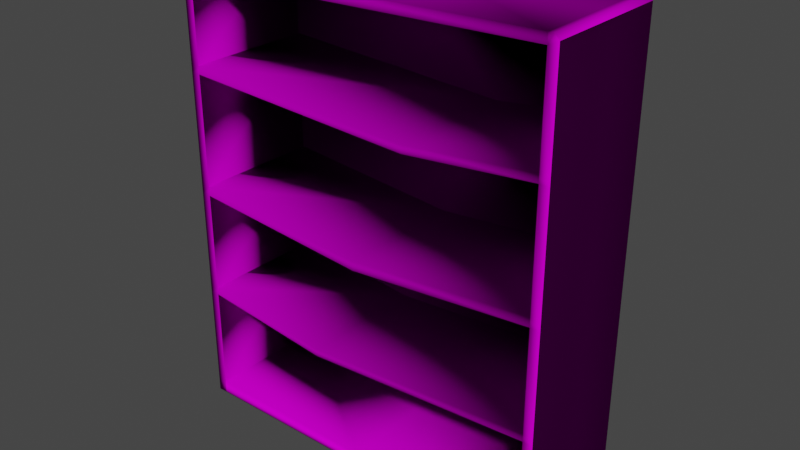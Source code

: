 # Source: Kast.blend  (saved by Blender 2.90.8; exported with 4.5.12 LTS)
import bpy
from mathutils import Matrix  # noqa: F401  (used for matrix-valued properties, if any)

bpy.ops.wm.read_factory_settings(use_empty=True)
scene = bpy.context.scene
scene.name = 'Scene'

# ---- collections
col_collection = bpy.data.collections.new('Collection'); scene.collection.children.link(col_collection)

# ---- images (referenced by path relative to the original .blend; pixels are not part of the script)
import os
ASSET_DIR = os.environ.get("B2B_ASSET_DIR", "")  # directory of the original .blend (textures are referenced by path, not embedded)
HERE = os.path.dirname(os.path.abspath(__file__))  # packed textures are extracted next to this script under _unpacked/

def load_image(name, relpath, width, height, colorspace="sRGB"):
    """Load a texture the original file referenced (path relative to the .blend, or extracted next to this script)."""
    p = next((c for c in (os.path.join(HERE, relpath), os.path.join(ASSET_DIR, relpath)) if relpath and os.path.exists(c)), "")
    if p:
        img = bpy.data.images.load(p, check_existing=True)
        img.name = name
    else:  # same state as the original file: an image datablock whose file is absent (Cycles renders it pink)
        img = bpy.data.images.new(name, width, height)
        img.source = "FILE"
        img.filepath = "//" + (relpath or name)
    img.colorspace_settings.name = colorspace
    return img
img_albedo_jpg = load_image('albedo.jpg', 'albedo.jpg', 1024, 1024, 'sRGB')
img_ao_jpg = load_image('ao.jpg', 'ao.jpg', 1024, 1024, 'sRGB')
img_normaal_jpg = load_image('normaal.jpg', 'normaal.jpg', 1024, 1024, 'sRGB')

# ---- materials (node trees are filled in below, after node groups)
mat_hout = bpy.data.materials.new('Hout')
mat_hout.use_transparent_shadow = False

# ---- material node trees
mat_hout.use_nodes = True; mat_hout.node_tree.nodes.clear()
_N = mat_hout.node_tree.nodes; _L = mat_hout.node_tree.links
n0 = _N.new('ShaderNodeBsdfPrincipled'); n0.name = 'Principled BSDF'; n0.location = (158, 300)
n0.distribution = 'GGX'
n0.subsurface_method = 'BURLEY'
n0.inputs[3].default_value = 1.45
n0.inputs[13].default_value = 0.0
n0.inputs[27].default_value = (0.0, 0.0, 0.0, 1.0)
n0.inputs[28].default_value = 1.0
n1 = _N.new('ShaderNodeOutputMaterial'); n1.name = 'Material Output'; n1.location = (448, 300)
n2 = _N.new('ShaderNodeTexImage'); n2.name = 'Image Texture'; n2.location = (-280, 275)
n2.image = img_albedo_jpg
n3 = _N.new('ShaderNodeTexImage'); n3.name = 'Image Texture.001'; n3.location = (-562, -20)
n3.image = img_ao_jpg
n4 = _N.new('ShaderNodeTexImage'); n4.name = 'Image Texture.002'; n4.location = (-602, -259)
n4.image = img_normaal_jpg
n5 = _N.new('ShaderNodeNormalMap'); n5.name = 'Normal Map'; n5.location = (-292, -230)
n5.inputs[0].default_value = 1.7
n6 = _N.new('ShaderNodeBump'); n6.name = 'Bump'; n6.location = (-45, -141)
n6.inputs[0].default_value = 0.08667
n6.inputs[1].default_value = 1.0
n6.inputs[2].default_value = 1.0
_L.new(n0.outputs[0], n1.inputs[0])
_L.new(n2.outputs[0], n0.inputs[0])
_L.new(n4.outputs[0], n5.inputs[1])
_L.new(n5.outputs[0], n6.inputs[4])
_L.new(n6.outputs[0], n0.inputs[5])
_L.new(n3.outputs[0], n6.inputs[3])
n1.is_active_output = True

# ---- world
world_world = bpy.data.worlds.new('World'); scene.world = world_world
world_world.use_nodes = True; world_world.node_tree.nodes.clear()
_N = world_world.node_tree.nodes; _L = world_world.node_tree.links
n0 = _N.new('ShaderNodeOutputWorld'); n0.name = 'World Output'; n0.location = (300, 300)
n1 = _N.new('ShaderNodeBackground'); n1.name = 'Background'; n1.location = (10, 300)
n1.inputs[0].default_value = (0.05088, 0.05088, 0.05088, 1.0)
_L.new(n1.outputs[0], n0.inputs[0])
n0.is_active_output = True
world_world.color = (0.05088, 0.05088, 0.05088)
world_world.use_sun_shadow = False
world_world.sun_shadow_jitter_overblur = 0.0

# ---- meshes
me_cube_001 = bpy.data.meshes.new('Cube.001')
me_cube_001.from_pydata([(3.0, 1.0, 0.1), (3.0, 1.0, -0.1), (3.0, -1.0, 0.1), (3.0, -1.0, -0.1), (2.85, 1.0, -0.1), (2.85, -1.0, 0.1), (2.85, 1.0, 0.1), (2.85, -1.0, -0.1), (2.85, 1.0, 7.1), (2.85, -1.0, 7.1), (3.0, -1.0, 6.954), (2.85, -1.0, 6.954), (2.85, 1.0, 6.954), (3.0, 1.0, 6.954), (3.0, 1.0, 5.47), (3.0, 1.0, 5.344), (3.0, -1.0, 5.47), (3.0, -1.0, 5.344), (2.85, 1.0, 5.344), (2.85, 1.0, 5.47), (2.85, -1.0, 5.344), (2.85, -1.0, 5.47), (3.0, 1.0, 3.448), (3.0, 1.0, 3.596), (2.85, -1.0, 3.596), (2.85, -1.0, 3.448), (2.85, 1.0, 3.596), (2.85, 1.0, 3.448), (3.0, -1.0, 3.448), (3.0, -1.0, 3.596), (2.85, -1.0, 1.864), (2.85, -1.0, 1.748), (2.85, 1.0, 1.864), (2.85, 1.0, 1.748), (3.0, 1.0, 1.748), (3.0, 1.0, 1.864), (3.0, -1.0, 1.748), (3.0, -1.0, 1.864), (2.928, 1.0, 7.1), (3.0, 1.0, 7.028), (3.0, -1.0, 7.028), (2.928, -1.0, 7.1), (-3.0, 1.0, 0.1), (-3.0, 1.0, -0.1), (-3.0, -1.0, 0.1), (-3.0, -1.0, -0.1), (-2.85, 1.0, -0.1), (-2.85, -1.0, 0.1), (-2.85, 1.0, 0.1), (-2.85, -1.0, -0.1), (0.0, -1.0, 0.1), (0.0, -1.0, -0.1), (0.0, 1.0, 0.1), (0.0, 1.0, -0.1), (-2.85, 1.0, 7.1), (-2.85, -1.0, 7.1), (-3.0, -1.0, 6.954), (-2.85, -1.0, 6.954), (-2.85, 1.0, 6.954), (-3.0, 1.0, 6.954), (-0.7081, 1.0, 6.982), (-0.7081, -1.0, 6.982), (-0.7081, -1.0, 6.836), (-0.7081, 1.0, 6.836), (-3.0, 1.0, 5.47), (-3.0, 1.0, 5.344), (-3.0, -1.0, 5.47), (-3.0, -1.0, 5.344), (-2.85, 1.0, 5.344), (-2.85, 1.0, 5.47), (-2.85, -1.0, 5.344), (-2.85, -1.0, 5.47), (-3.0, 1.0, 3.448), (-3.0, 1.0, 3.596), (-2.85, -1.0, 3.596), (-2.85, -1.0, 3.448), (-2.85, 1.0, 3.596), (-2.85, 1.0, 3.448), (-3.0, -1.0, 3.448), (-3.0, -1.0, 3.596), (-2.85, -1.0, 1.864), (-2.85, -1.0, 1.748), (-2.85, 1.0, 1.864), (-2.85, 1.0, 1.748), (-3.0, 1.0, 1.748), (-3.0, 1.0, 1.864), (-3.0, -1.0, 1.748), (-3.0, -1.0, 1.864), (0.8407, -1.0, 5.15), (0.8407, 1.0, 5.15), (0.8407, -1.0, 5.275), (0.8407, 1.0, 5.275), (0.0, -1.0, 3.346), (0.0, -1.0, 3.198), (0.0, 1.0, 3.346), (0.0, 1.0, 3.198), (-0.7458, -1.0, 1.618), (-0.7458, -1.0, 1.502), (-0.7458, 1.0, 1.618), (-0.7458, 1.0, 1.502), (-2.928, 1.0, 7.1), (-3.0, 1.0, 7.028), (-3.0, -1.0, 7.028), (-2.928, -1.0, 7.1)], [], [(12, 38, 39), (4, 1, 3, 7), (53, 4, 7, 51), (1, 0, 2, 3), (4, 6, 0, 1), (53, 52, 6, 4), (3, 2, 5, 7), (7, 5, 50, 51), (6, 52, 50, 5), (9, 8, 60, 61), (38, 8, 9, 41), (41, 11, 40), (26, 18, 15, 23), (27, 25, 93, 95), (11, 9, 61, 62), (12, 11, 62, 63), (8, 12, 63, 60), (16, 10, 11, 21), (21, 11, 12, 19), (17, 16, 21, 20), (14, 13, 10, 16), (24, 20, 18, 26), (29, 17, 20, 24), (15, 14, 16, 17), (23, 15, 17, 29), (18, 19, 14, 15), (19, 12, 13, 14), (35, 22, 28, 37), (22, 23, 29, 28), (37, 28, 25, 30), (28, 29, 24, 25), (30, 25, 27, 32), (26, 27, 95, 94), (32, 27, 22, 35), (27, 26, 23, 22), (6, 33, 34, 0), (33, 32, 35, 34), (5, 31, 33, 6), (20, 21, 90, 88), (2, 36, 31, 5), (36, 37, 30, 31), (0, 34, 36, 2), (34, 35, 37, 36), (32, 33, 99, 98), (33, 31, 97, 99), (18, 20, 88, 89), (19, 18, 89, 91), (24, 26, 94, 92), (21, 19, 91, 90), (25, 24, 92, 93), (30, 32, 98, 96), (31, 30, 96, 97), (19, 12, 63, 91), (26, 18, 89, 94), (32, 27, 95, 98), (52, 6, 33, 99), (38, 41, 40, 39), (10, 13, 39, 40), (100, 54, 58), (46, 49, 45, 43), (53, 51, 49, 46), (43, 45, 44, 42), (46, 43, 42, 48), (53, 46, 48, 52), (45, 49, 47, 44), (49, 51, 50, 47), (48, 47, 50, 52), (55, 61, 60, 54), (100, 103, 55, 54), (102, 57, 103), (76, 73, 65, 68), (77, 95, 93, 75), (63, 60, 61, 62), (57, 62, 61, 55), (58, 63, 62, 57), (54, 60, 63, 58), (66, 71, 57, 56), (71, 69, 58, 57), (67, 70, 71, 66), (64, 66, 56, 59), (74, 76, 68, 70), (79, 74, 70, 67), (65, 67, 66, 64), (73, 79, 67, 65), (68, 65, 64, 69), (69, 64, 59, 58), (85, 87, 78, 72), (72, 78, 79, 73), (87, 80, 75, 78), (78, 75, 74, 79), (80, 82, 77, 75), (76, 94, 95, 77), (82, 85, 72, 77), (77, 72, 73, 76), (48, 42, 84, 83), (83, 84, 85, 82), (47, 48, 83, 81), (70, 88, 90, 71), (44, 47, 81, 86), (86, 81, 80, 87), (42, 44, 86, 84), (84, 86, 87, 85), (88, 89, 91, 90), (93, 95, 94, 92), (97, 99, 98, 96), (82, 98, 99, 83), (83, 99, 97, 81), (68, 89, 88, 70), (69, 91, 89, 68), (74, 92, 94, 76), (71, 90, 91, 69), (75, 93, 92, 74), (80, 96, 98, 82), (81, 97, 96, 80), (69, 91, 63, 58), (76, 94, 89, 68), (82, 98, 95, 77), (52, 99, 83, 48), (100, 101, 102, 103), (56, 102, 101, 59), (39, 13, 12), (12, 8, 38), (9, 11, 41), (11, 10, 40), (58, 59, 101), (101, 100, 58), (56, 57, 102), (57, 55, 103)])
me_cube_001.polygons.foreach_set('use_smooth', [True] * 128)
_uv = me_cube_001.uv_layers.new(name='UVMap')
_uv.uv.foreach_set('vector', [0.5112, 0.973, 0.5176, 0.9828, 0.5236, 0.9779, 0.961, 0.14, 0.9674, 0.14, 0.9674, 0.0693, 0.961, 0.0693, 0.8388, 0.14, 0.961, 0.14, 0.961, 0.0693, 0.8388, 0.0693, 0.9674, 0.14, 0.9589, 0.14, 0.9589, 0.2107, 0.9674, 0.2107, 0.5112, 0.5015, 0.5112, 0.5148, 0.5236, 0.5148, 0.5236, 0.5015, 0.2766, 0.5015, 0.2766, 0.5148, 0.5112, 0.5148, 0.5112, 0.5015, 0.6586, 0.06399, 0.6672, 0.06399, 0.6672, 0.05869, 0.6586, 0.05869, 0.2873, 0.03134, 0.2962, 0.03134, 0.2962, 0.1578, 0.2873, 0.1578, 0.385, 0.03134, 0.385, 0.1578, 0.2962, 0.1578, 0.2962, 0.03134, 0.4623, 0.0693, 0.4623, 0.14, 0.6149, 0.14, 0.6149, 0.0693, 0.4589, 0.14, 0.4623, 0.14, 0.4623, 0.0693, 0.4589, 0.0693, 0.9674, 0.06143, 0.9612, 0.05869, 0.9643, 0.06399, 0.5112, 0.7486, 0.5112, 0.8654, 0.5236, 0.8654, 0.5236, 0.7486, 0.0295, 0.4679, 0.03145, 0.3779, 0.1582, 0.3818, 0.1582, 0.4707, 0.03039, 0.008686, 0.03027, 0.002244, 0.1876, 0.004417, 0.1876, 0.01086, 0.0295, 0.09776, 0.03039, 0.008686, 0.1876, 0.01086, 0.1881, 0.09935, 0.5112, 0.9828, 0.5112, 0.973, 0.2184, 0.9651, 0.2184, 0.9749, 0.8975, 0.06399, 0.9612, 0.06399, 0.9612, 0.05869, 0.8975, 0.05869, 0.5501, 0.8876, 0.5501, 0.9843, 0.9887, 0.9843, 0.9887, 0.8876, 0.8921, 0.06399, 0.8975, 0.06399, 0.8975, 0.05869, 0.8921, 0.05869, 0.7285, 0.14, 0.6649, 0.14, 0.6649, 0.2107, 0.7285, 0.2107, 0.5501, 0.7655, 0.5501, 0.8794, 0.9887, 0.8794, 0.9887, 0.7655, 0.8172, 0.06399, 0.8921, 0.06399, 0.8921, 0.05869, 0.8172, 0.05869, 0.7339, 0.14, 0.7285, 0.14, 0.7285, 0.2107, 0.7339, 0.2107, 0.8089, 0.14, 0.7339, 0.14, 0.7339, 0.2107, 0.8089, 0.2107, 0.5112, 0.8654, 0.5112, 0.8738, 0.5236, 0.8738, 0.5236, 0.8654, 0.5112, 0.8738, 0.5112, 0.973, 0.5236, 0.973, 0.5236, 0.8738, 0.8832, 0.14, 0.8152, 0.14, 0.8152, 0.2107, 0.8832, 0.2107, 0.8152, 0.14, 0.8089, 0.14, 0.8089, 0.2107, 0.8152, 0.2107, 0.7429, 0.06399, 0.8108, 0.06399, 0.8108, 0.05869, 0.7429, 0.05869, 0.8108, 0.06399, 0.8172, 0.06399, 0.8172, 0.05869, 0.8108, 0.05869, 0.5501, 0.6527, 0.5501, 0.7559, 0.9887, 0.7559, 0.9887, 0.6527, 0.5112, 0.7486, 0.5112, 0.7387, 0.2766, 0.7219, 0.2766, 0.7318, 0.5112, 0.6328, 0.5112, 0.7387, 0.5236, 0.7387, 0.5236, 0.6328, 0.5112, 0.7387, 0.5112, 0.7486, 0.5236, 0.7486, 0.5236, 0.7387, 0.5112, 0.5148, 0.5112, 0.625, 0.5236, 0.625, 0.5236, 0.5148, 0.5112, 0.625, 0.5112, 0.6328, 0.5236, 0.6328, 0.5236, 0.625, 0.5501, 0.5377, 0.5501, 0.6451, 0.9887, 0.6451, 0.9887, 0.5377, 0.2889, 0.379, 0.2886, 0.3736, 0.3784, 0.3763, 0.3785, 0.3818, 0.6672, 0.06399, 0.7379, 0.06399, 0.7379, 0.05869, 0.6672, 0.05869, 0.7379, 0.06399, 0.7429, 0.06399, 0.7429, 0.05869, 0.7379, 0.05869, 0.9589, 0.14, 0.8882, 0.14, 0.8882, 0.2107, 0.9589, 0.2107, 0.8882, 0.14, 0.8832, 0.14, 0.8832, 0.2107, 0.8882, 0.2107, 0.5112, 0.6328, 0.5112, 0.625, 0.2152, 0.6086, 0.2152, 0.6163, 0.0295, 0.2812, 0.03123, 0.1912, 0.1909, 0.1954, 0.1916, 0.2843, 0.2872, 0.4689, 0.2889, 0.379, 0.3785, 0.3818, 0.3779, 0.4707, 0.5112, 0.8738, 0.5112, 0.8654, 0.3458, 0.8524, 0.3458, 0.8608, 0.03108, 0.3715, 0.03277, 0.2845, 0.1582, 0.2862, 0.1582, 0.3752, 0.2886, 0.3736, 0.2903, 0.286, 0.3788, 0.2873, 0.3784, 0.3763, 0.03145, 0.3779, 0.03108, 0.3715, 0.1582, 0.3752, 0.1582, 0.3818, 0.03101, 0.1862, 0.03241, 0.09955, 0.1906, 0.1012, 0.191, 0.1902, 0.03123, 0.1912, 0.03101, 0.1862, 0.191, 0.1902, 0.1909, 0.1954, 0.5112, 0.8738, 0.5112, 0.973, 0.2184, 0.9651, 0.3458, 0.8608, 0.5112, 0.7486, 0.5112, 0.8654, 0.3458, 0.8524, 0.2766, 0.7318, 0.5112, 0.6328, 0.5112, 0.7387, 0.2766, 0.7219, 0.2152, 0.6163, 0.2766, 0.5148, 0.5112, 0.5148, 0.5112, 0.625, 0.2152, 0.6086, 0.4589, 0.14, 0.4589, 0.0693, 0.4558, 0.0693, 0.4558, 0.14, 0.6649, 0.2107, 0.6649, 0.14, 0.6617, 0.14, 0.6617, 0.2107, 0.03568, 0.9828, 0.04206, 0.9828, 0.04206, 0.973, 0.7165, 0.14, 0.7165, 0.0693, 0.7101, 0.0693, 0.7101, 0.14, 0.8388, 0.14, 0.8388, 0.0693, 0.7165, 0.0693, 0.7165, 0.14, 0.6586, 0.2107, 0.6586, 0.2814, 0.6672, 0.2814, 0.6672, 0.2107, 0.04206, 0.5015, 0.02972, 0.5015, 0.02972, 0.5148, 0.04206, 0.5148, 0.2766, 0.5015, 0.04206, 0.5015, 0.04206, 0.5148, 0.2766, 0.5148, 0.6586, 0.06399, 0.6586, 0.0693, 0.6672, 0.0693, 0.6672, 0.06399, 0.2873, 0.2843, 0.2873, 0.1578, 0.2962, 0.1578, 0.2962, 0.2843, 0.385, 0.2843, 0.2962, 0.2843, 0.2962, 0.1578, 0.385, 0.1578, 0.7068, 0.0693, 0.6149, 0.0693, 0.6149, 0.14, 0.7068, 0.14, 0.7101, 0.14, 0.7101, 0.0693, 0.7068, 0.0693, 0.7068, 0.14, 0.9643, 0.06399, 0.9612, 0.0693, 0.9674, 0.06656, 0.04206, 0.7486, 0.02972, 0.7486, 0.02972, 0.8654, 0.04206, 0.8654, 0.287, 0.4679, 0.1582, 0.4707, 0.1582, 0.3818, 0.285, 0.3779, 0.5759, 0.2003, 0.5759, 0.2054, 0.6617, 0.2054, 0.6617, 0.2003, 0.2824, 0.008695, 0.1876, 0.01086, 0.1876, 0.004417, 0.2826, 0.002244, 0.2838, 0.09792, 0.1881, 0.09935, 0.1876, 0.01086, 0.2824, 0.008695, 0.04206, 0.9828, 0.2184, 0.9749, 0.2184, 0.9651, 0.04206, 0.973, 0.8975, 0.06399, 0.8975, 0.0693, 0.9612, 0.0693, 0.9612, 0.06399, 0.5501, 0.8876, 0.9887, 0.8876, 0.9887, 0.9843, 0.5501, 0.9843, 0.8921, 0.06399, 0.8921, 0.0693, 0.8975, 0.0693, 0.8975, 0.06399, 0.8975, 0.2107, 0.8975, 0.2814, 0.9612, 0.2814, 0.9612, 0.2107, 0.5501, 0.7655, 0.9887, 0.7655, 0.9887, 0.8794, 0.5501, 0.8794, 0.8172, 0.06399, 0.8172, 0.0693, 0.8921, 0.0693, 0.8921, 0.06399, 0.8921, 0.2107, 0.8921, 0.2814, 0.8975, 0.2814, 0.8975, 0.2107, 0.8172, 0.2107, 0.8172, 0.2814, 0.8921, 0.2814, 0.8921, 0.2107, 0.04206, 0.8654, 0.02972, 0.8654, 0.02972, 0.8738, 0.04206, 0.8738, 0.04206, 0.8738, 0.02972, 0.8738, 0.02972, 0.973, 0.04206, 0.973, 0.7429, 0.2107, 0.7429, 0.2814, 0.8108, 0.2814, 0.8108, 0.2107, 0.8108, 0.2107, 0.8108, 0.2814, 0.8172, 0.2814, 0.8172, 0.2107, 0.7429, 0.06399, 0.7429, 0.0693, 0.8108, 0.0693, 0.8108, 0.06399, 0.8108, 0.06399, 0.8108, 0.0693, 0.8172, 0.0693, 0.8172, 0.06399, 0.5501, 0.6527, 0.9887, 0.6527, 0.9887, 0.7559, 0.5501, 0.7559, 0.04206, 0.7486, 0.2766, 0.7318, 0.2766, 0.7219, 0.04206, 0.7387, 0.04206, 0.6328, 0.02972, 0.6328, 0.02972, 0.7387, 0.04206, 0.7387, 0.04206, 0.7387, 0.02972, 0.7387, 0.02972, 0.7486, 0.04206, 0.7486, 0.04206, 0.5148, 0.02972, 0.5148, 0.02972, 0.625, 0.04206, 0.625, 0.04206, 0.625, 0.02972, 0.625, 0.02972, 0.6328, 0.04206, 0.6328, 0.5501, 0.5377, 0.9887, 0.5377, 0.9887, 0.6451, 0.5501, 0.6451, 0.5423, 0.3785, 0.3785, 0.3818, 0.3784, 0.3763, 0.5425, 0.3731, 0.6672, 0.06399, 0.6672, 0.0693, 0.7379, 0.0693, 0.7379, 0.06399, 0.7379, 0.06399, 0.7379, 0.0693, 0.7429, 0.0693, 0.7429, 0.06399, 0.6672, 0.2107, 0.6672, 0.2814, 0.7379, 0.2814, 0.7379, 0.2107, 0.7379, 0.2107, 0.7379, 0.2814, 0.7429, 0.2814, 0.7429, 0.2107, 0.6617, 0.1959, 0.5759, 0.1959, 0.5759, 0.2003, 0.6617, 0.2003, 0.6617, 0.2054, 0.5759, 0.2054, 0.5759, 0.2107, 0.6617, 0.2107, 0.5759, 0.1959, 0.6617, 0.1959, 0.6617, 0.1918, 0.5759, 0.1918, 0.04206, 0.6328, 0.2152, 0.6163, 0.2152, 0.6086, 0.04206, 0.625, 0.2871, 0.282, 0.1916, 0.2843, 0.1909, 0.1954, 0.2849, 0.1918, 0.5437, 0.4682, 0.3779, 0.4707, 0.3785, 0.3818, 0.5423, 0.3785, 0.04206, 0.8738, 0.3458, 0.8608, 0.3458, 0.8524, 0.04206, 0.8654, 0.2854, 0.3715, 0.1582, 0.3752, 0.1582, 0.2862, 0.2837, 0.2845, 0.5425, 0.3731, 0.3784, 0.3763, 0.3788, 0.2873, 0.5414, 0.286, 0.285, 0.3779, 0.1582, 0.3818, 0.1582, 0.3752, 0.2854, 0.3715, 0.2853, 0.1868, 0.191, 0.1902, 0.1906, 0.1012, 0.2832, 0.09955, 0.2849, 0.1918, 0.1909, 0.1954, 0.191, 0.1902, 0.2853, 0.1868, 0.04206, 0.8738, 0.3458, 0.8608, 0.2184, 0.9651, 0.04206, 0.973, 0.04206, 0.7486, 0.2766, 0.7318, 0.3458, 0.8524, 0.04206, 0.8654, 0.04206, 0.6328, 0.2152, 0.6163, 0.2766, 0.7219, 0.04206, 0.7387, 0.2766, 0.5148, 0.2152, 0.6086, 0.04206, 0.625, 0.04206, 0.5148, 0.9674, 0.2107, 0.9643, 0.2107, 0.9643, 0.2814, 0.9674, 0.2814, 0.9612, 0.2814, 0.9643, 0.2814, 0.9643, 0.2107, 0.9612, 0.2107, 0.5236, 0.9779, 0.5236, 0.973, 0.5112, 0.973, 0.5112, 0.973, 0.5112, 0.9828, 0.5176, 0.9828, 0.9674, 0.05869, 0.9612, 0.05869, 0.9674, 0.06143, 0.9612, 0.05869, 0.9612, 0.06399, 0.9643, 0.06399, 0.04206, 0.973, 0.02972, 0.973, 0.02972, 0.9779, 0.02972, 0.9779, 0.03568, 0.9828, 0.04206, 0.973, 0.9612, 0.06399, 0.9612, 0.0693, 0.9643, 0.06399, 0.9612, 0.0693, 0.9674, 0.0693, 0.9674, 0.06656])
me_cube_001.materials.append(mat_hout)
me_cube_001.use_remesh_fix_poles = True
me_cube_001.use_remesh_preserve_attributes = False
me_cube_001.use_mirror_vertex_groups = False
me_cube_001.update()

# ---- objects
ob_cube = bpy.data.objects.new('Cube', me_cube_001)

# ---- transforms, parenting, visibility, modifiers, constraints
ob_cube.location = (0.0, 0.0, 2.12)
ob_cube.lineart.crease_threshold = 0.0

# ---- collection membership
col_collection.objects.link(ob_cube)

# ---- scene / render settings (as saved in the file)
scene.frame_start = 1; scene.frame_end = 250; scene.frame_set(1)
scene.render.engine = 'BLENDER_EEVEE_NEXT'
scene.cycles.use_denoising = False
scene.cycles.samples = 128
scene.cycles.sampling_pattern = 'TABULATED_SOBOL'
scene.cycles.use_adaptive_sampling = False
scene.cycles.use_light_tree = False
scene.view_settings.view_transform = 'Filmic'
bpy.context.view_layer.update()

# ---- added for rendering (the .blend has no active camera and no usable light): camera, sun
cam_auto = bpy.data.cameras.new('AutoCamera')
cam_auto.lens = 50.0
cam_auto.sensor_width = 36.0
cam_auto.clip_end = 1000.0
ob_auto_camera = bpy.data.objects.new('AutoCamera', cam_auto)
scene.collection.objects.link(ob_auto_camera)
ob_auto_camera.location = (8.86672, -10.6401, 12.7136)
ob_auto_camera.rotation_euler = (1.09748, -7.21219e-08, 0.694738)
scene.camera = ob_auto_camera
light_auto_sun = bpy.data.lights.new('AutoSun', 'SUN')
light_auto_sun.energy = 3.0
light_auto_sun.angle = 0.0523599
ob_auto_sun = bpy.data.objects.new('AutoSun', light_auto_sun)
scene.collection.objects.link(ob_auto_sun)
ob_auto_sun.rotation_euler = (0.872665, 0.174533, 0.523599)
bpy.context.view_layer.update()
